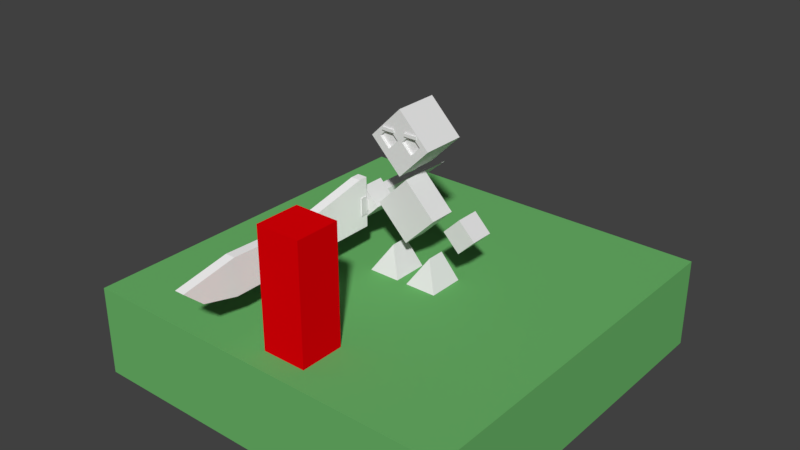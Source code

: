 # Source: Abejide.blend  (saved by Blender 2.78.0; exported with 4.5.12 LTS)
import bpy
from mathutils import Matrix  # noqa: F401  (used for matrix-valued properties, if any)

bpy.ops.wm.read_factory_settings(use_empty=True)
scene = bpy.context.scene
scene.name = 'Scene'

# ---- collections
col_collection_2 = bpy.data.collections.new('Collection 2'); scene.collection.children.link(col_collection_2)
col_collection_3 = bpy.data.collections.new('Collection 3'); scene.collection.children.link(col_collection_3)

# ---- materials (node trees are filled in below, after node groups)
mat_material_002 = bpy.data.materials.new('Material.002')
mat_material_002.alpha_threshold = 0.0
mat_material_002.use_transparent_shadow = False
mat_material_002.diffuse_color = (0.8, 0.0, 0.00248, 1.0)
mat_material_002.roughness = 0.5
mat_abejide = bpy.data.materials.new('Abejide')
mat_abejide.alpha_threshold = 0.0
mat_abejide.use_transparent_shadow = False
mat_abejide.roughness = 0.5
mat_espada_inkayamba = bpy.data.materials.new('Espada_Inkayamba ')
mat_espada_inkayamba.alpha_threshold = 0.0
mat_espada_inkayamba.use_transparent_shadow = False
mat_espada_inkayamba.diffuse_color = (1.0, 1.0, 1.0, 1.0)
mat_espada_inkayamba.roughness = 0.5
mat_material_001 = bpy.data.materials.new('Material.001')
mat_material_001.alpha_threshold = 0.0
mat_material_001.use_transparent_shadow = False
mat_material_001.diffuse_color = (0.1476, 0.4672, 0.1409, 1.0)
mat_material_001.roughness = 0.5
mat_espadaquebrada = bpy.data.materials.new('EspadaQuebrada')
mat_espadaquebrada.alpha_threshold = 0.0
mat_espadaquebrada.use_transparent_shadow = False
mat_espadaquebrada.diffuse_color = (1.0, 1.0, 1.0, 1.0)
mat_espadaquebrada.roughness = 0.5
mat_caboespadaquebrada = bpy.data.materials.new('CaboEspadaQuebrada')
mat_caboespadaquebrada.alpha_threshold = 0.0
mat_caboespadaquebrada.use_transparent_shadow = False
mat_caboespadaquebrada.roughness = 0.5
mat_espada_bastao = bpy.data.materials.new('Espada_Bastao')
mat_espada_bastao.alpha_threshold = 0.0
mat_espada_bastao.use_transparent_shadow = False
mat_espada_bastao.diffuse_color = (1.0, 1.0, 1.0, 1.0)
mat_espada_bastao.roughness = 0.5
mat_espada_azagaia = bpy.data.materials.new('Espada_Azagaia ')
mat_espada_azagaia.alpha_threshold = 0.0
mat_espada_azagaia.use_transparent_shadow = False
mat_espada_azagaia.diffuse_color = (1.0, 1.0, 1.0, 1.0)
mat_espada_azagaia.roughness = 0.5
mat_cabo_azagaia = bpy.data.materials.new('Cabo_Azagaia ')
mat_cabo_azagaia.alpha_threshold = 0.0
mat_cabo_azagaia.use_transparent_shadow = False
mat_cabo_azagaia.roughness = 0.5

# ---- material node trees

# ---- world
world_world = bpy.data.worlds.new('World'); scene.world = world_world
world_world.color = (0.05088, 0.05088, 0.05088)
world_world.use_sun_shadow = False
world_world.sun_shadow_jitter_overblur = 0.0
world_world.cycles.sampling_method = 'MANUAL'

# ---- meshes
me_cube_002 = bpy.data.meshes.new('Cube.002')
me_cube_002.from_pydata([(-1.0, -1.0, -1.0), (-1.0, -1.0, 1.0), (-1.0, 1.0, -1.0), (-1.0, 1.0, 1.0), (1.0, -1.0, -1.0), (1.0, -1.0, 1.0), (1.0, 1.0, -1.0), (1.0, 1.0, 1.0)], [], [(0, 1, 3, 2), (2, 3, 7, 6), (6, 7, 5, 4), (4, 5, 1, 0), (2, 6, 4, 0), (7, 3, 1, 5)])
me_cube_002.materials.append(mat_material_002)
me_cube_002.use_remesh_preserve_volume = False
me_cube_002.use_remesh_preserve_attributes = False
me_cube_002.use_mirror_vertex_groups = False
me_cube_002.update()
me_cube_006 = bpy.data.meshes.new('Cube.006')
me_cube_006.from_pydata([(2.793, -0.7025, 0.4896), (0.3977, -0.7025, 0.4896), (1.595, 0.317, 1.16), (2.793, 0.4672, -0.6801), (0.3977, 0.4672, -0.6801), (1.595, 0.8928, 0.584), (2.336, 1.67, 2.573), (2.336, 2.519, 1.724), (2.336, 3.589, 5.057), (2.336, 5.003, 3.643), (2.87, 1.278, 2.36), (4.119, 1.808, 2.891), (2.87, 2.028, 1.611), (4.119, 2.558, 2.141), (4.119, 0.7482, 1.83), (5.369, 1.278, 2.36), (4.119, 1.498, 1.081), (5.369, 2.028, 1.611), (4.477e-07, 0.6701, 1.573), (-2.336, 1.67, 2.573), (4.477e-07, 2.67, 3.573), (4.477e-07, 1.519, 0.724), (-2.336, 2.519, 1.724), (4.477e-07, 3.519, 2.724), (1.298e-07, 2.589, 4.057), (-2.336, 3.589, 5.057), (1.298e-07, 4.589, 6.057), (1.298e-07, 4.003, 2.643), (-2.336, 5.003, 3.643), (1.298e-07, 6.003, 4.643), (1.641, 4.953, 3.799), (0.8989, 5.268, 4.114), (1.641, 5.056, 3.696), (0.8989, 5.371, 4.011), (0.8989, 4.638, 3.484), (0.1564, 4.953, 3.799), (0.8989, 4.741, 3.381), (0.1564, 5.056, 3.696), (-0.192, 4.953, 3.799), (-0.9344, 5.268, 4.114), (-0.192, 5.056, 3.696), (-0.9344, 5.371, 4.011), (-0.9344, 4.638, 3.484), (-1.677, 4.953, 3.799), (-0.9344, 4.741, 3.381), (-1.677, 5.056, 3.696), (1.386, 5.32, 3.862), (1.386, 5.412, 3.954), (1.386, 5.134, 4.048), (1.386, 5.226, 4.14), (0.4471, 5.32, 3.862), (0.4471, 5.412, 3.954), (0.4471, 5.134, 4.048), (0.4471, 5.226, 4.14), (0.9167, 5.134, 4.048), (0.9167, 5.226, 4.14), (0.9167, 5.32, 3.862), (0.9167, 5.412, 3.954), (0.6819, 5.226, 4.14), (0.6819, 5.32, 3.862), (0.6819, 5.134, 4.048), (0.6819, 5.412, 3.954), (1.151, 5.134, 4.048), (1.151, 5.412, 3.954), (1.151, 5.226, 4.14), (1.151, 5.32, 3.862), (-0.6819, 5.32, 3.862), (-0.6819, 5.226, 4.14), (-0.6819, 5.412, 3.954), (-0.6819, 5.134, 4.048), (-1.151, 5.412, 3.954), (-1.151, 5.134, 4.048), (-1.151, 5.32, 3.862), (-1.151, 5.226, 4.14), (-0.9167, 5.412, 3.954), (-0.9167, 5.32, 3.862), (-0.9167, 5.226, 4.14), (-0.9167, 5.134, 4.048), (-1.386, 5.226, 4.14), (-1.386, 5.134, 4.048), (-1.386, 5.412, 3.954), (-1.386, 5.32, 3.862), (-0.4471, 5.226, 4.14), (-0.4471, 5.134, 4.048), (-0.4471, 5.412, 3.954), (-0.4471, 5.32, 3.862), (-5.369, 1.278, 2.36), (-4.119, 1.808, 2.891), (-5.369, 2.028, 1.611), (-4.119, 2.558, 2.141), (-4.119, 0.7482, 1.83), (-2.87, 1.278, 2.36), (-4.119, 1.498, 1.081), (-2.87, 2.028, 1.611), (-0.3977, -0.7025, 0.4896), (-2.793, -0.7025, 0.4896), (-1.595, 0.317, 1.16), (-0.3977, 0.4672, -0.6801), (-2.793, 0.4672, -0.6801), (-1.595, 0.8928, 0.584)], [], [(1, 2, 5, 4), (1, 4, 3, 0), (4, 5, 3), (2, 1, 0), (5, 2, 0, 3), (6, 20, 19, 18), (21, 7, 6, 18), (23, 20, 6, 7), (8, 26, 25, 24), (27, 9, 8, 24), (29, 26, 8, 9), (10, 11, 13, 12), (12, 13, 17, 16), (16, 17, 15, 14), (14, 15, 11, 10), (12, 16, 14, 10), (17, 13, 11, 15), (7, 21, 22, 23), (21, 18, 19, 22), (23, 22, 19, 20), (27, 24, 25, 28), (29, 28, 25, 26), (30, 31, 33, 32), (36, 37, 35, 34), (34, 35, 31, 30), (32, 36, 34, 30), (37, 33, 31, 35), (38, 39, 41, 40), (44, 45, 43, 42), (42, 43, 39, 38), (40, 44, 42, 38), (45, 41, 39, 43), (28, 29, 40, 41, 45), (9, 32, 33, 37, 29), (9, 27, 37, 36, 32), (27, 28, 45, 44, 40), (29, 37, 27, 40), (46, 47, 49, 48), (52, 53, 51, 50), (65, 63, 47, 46), (60, 52, 50, 59), (64, 49, 47, 63), (58, 55, 57, 61), (62, 54, 56, 65), (59, 61, 57, 56), (50, 51, 61, 59), (53, 58, 61, 51), (54, 60, 59, 56), (48, 62, 65, 46), (55, 64, 63, 57), (56, 57, 63, 65), (83, 69, 66, 85), (77, 71, 72, 75), (78, 73, 70, 80), (81, 80, 70, 72), (72, 70, 74, 75), (69, 77, 75, 66), (73, 76, 74, 70), (67, 82, 84, 68), (71, 79, 81, 72), (66, 68, 84, 85), (79, 78, 80, 81), (85, 84, 82, 83), (76, 67, 68, 74), (75, 74, 68, 66), (86, 87, 89, 88), (88, 89, 93, 92), (92, 93, 91, 90), (90, 91, 87, 86), (88, 92, 90, 86), (93, 89, 87, 91), (95, 96, 99, 98), (95, 98, 97, 94), (98, 99, 97), (96, 95, 94), (99, 96, 94, 97)])
_uv = me_cube_006.uv_layers.new(name='UVMap')
_uv.uv.foreach_set('vector', [0.6672, 0.6861, 0.7554, 0.7048, 0.7554, 0.765, 0.6672, 0.8089, 0.6672, 0.6861, 0.6672, 0.8089, 0.5606, 0.8088, 0.5606, 0.6861, 0.6672, 0.8089, 0.6139, 0.8976, 0.5606, 0.8088, 0.6139, 0.597, 0.6672, 0.6861, 0.5606, 0.6861, 0.4723, 0.765, 0.4723, 0.7048, 0.5606, 0.6861, 0.5606, 0.8088, 0.4963, 0.142, 0.6352, 0.002155, 0.7733, 0.142, 0.635, 0.2815, 0.6352, 0.2815, 0.496, 0.4211, 0.4358, 0.3599, 0.575, 0.2209, 0.5746, 0.6217, 0.6355, 0.561, 0.496, 0.4211, 0.4351, 0.4823, 0.3966, 0.4727, 0.2681, 0.3437, 0.1402, 0.4723, 0.2687, 0.6008, 0.1402, 0.4719, 0.01119, 0.6014, 0.1397, 0.7298, 0.2683, 0.6014, 0.268, 0.8604, 0.1385, 0.9901, 0.00876, 0.8604, 0.1385, 0.7305, 0.246, 0.2666, 0.1889, 0.3236, 0.1318, 0.2669, 0.1892, 0.2093, 0.1892, 0.2093, 0.1318, 0.2669, 0.07425, 0.2097, 0.1318, 0.152, 0.07411, 0.09423, 0.01648, 0.152, 0.07425, 0.2097, 0.1318, 0.152, 0.1318, 0.152, 0.1893, 0.09453, 0.1316, 0.03682, 0.07411, 0.09423, 0.1892, 0.2093, 0.1318, 0.152, 0.1893, 0.09456, 0.2465, 0.1519, 0.07425, 0.2097, 0.1318, 0.2669, 0.0745, 0.3242, 0.0173, 0.267, 0.496, 0.4211, 0.6352, 0.2815, 0.7743, 0.4212, 0.6355, 0.561, 0.6958, 0.2201, 0.6352, 0.2815, 0.7743, 0.4207, 0.8349, 0.3591, 0.6969, 0.6228, 0.8359, 0.4825, 0.7743, 0.4207, 0.6355, 0.561, 0.2683, 0.6004, 0.3969, 0.4725, 0.5263, 0.6012, 0.3975, 0.73, 0.2677, 0.8604, 0.3974, 0.7302, 0.5279, 0.8603, 0.3978, 0.9904, 0.1847, 0.7372, 0.2171, 0.7705, 0.2171, 0.7782, 0.177, 0.7372, 0.217, 0.6961, 0.2591, 0.7372, 0.2514, 0.7372, 0.217, 0.7038, 0.217, 0.7038, 0.2514, 0.7372, 0.2171, 0.7705, 0.1847, 0.7372, 0.177, 0.7372, 0.217, 0.6961, 0.217, 0.7038, 0.1847, 0.7372, 0.2591, 0.7372, 0.2171, 0.7782, 0.2171, 0.7705, 0.2514, 0.7372, 0.2861, 0.7372, 0.3188, 0.7705, 0.3188, 0.7782, 0.2784, 0.7372, 0.3185, 0.6961, 0.3604, 0.7371, 0.3528, 0.7372, 0.3186, 0.7038, 0.3186, 0.7038, 0.3528, 0.7372, 0.3188, 0.7705, 0.2861, 0.7372, 0.2785, 0.7372, 0.3185, 0.6961, 0.3186, 0.7038, 0.2861, 0.7372, 0.3605, 0.7372, 0.3188, 0.7782, 0.3189, 0.7705, 0.3528, 0.7372, 0.3975, 0.73, 0.268, 0.8604, 0.2784, 0.7372, 0.3188, 0.7782, 0.3605, 0.7372, 0.1393, 0.7298, 0.177, 0.7372, 0.2171, 0.7782, 0.2591, 0.7372, 0.268, 0.8604, 0.1393, 0.7298, 0.2683, 0.6004, 0.2591, 0.7372, 0.217, 0.6961, 0.177, 0.7372, 0.2683, 0.6004, 0.3975, 0.73, 0.3605, 0.7372, 0.3185, 0.6961, 0.2784, 0.7372, 0.268, 0.8604, 0.2591, 0.7372, 0.2683, 0.6004, 0.2784, 0.7372, 0.7852, 0.6175, 0.7852, 0.6385, 0.7424, 0.6385, 0.7424, 0.6175, 0.9801, 0.6175, 0.9801, 0.6385, 0.9374, 0.6385, 0.9374, 0.6175, 0.8232, 0.6175, 0.8232, 0.6385, 0.7852, 0.6385, 0.7852, 0.6175, 0.8993, 0.5748, 0.9374, 0.5748, 0.9374, 0.6175, 0.8993, 0.6175, 0.8232, 0.6812, 0.7852, 0.6812, 0.7852, 0.6385, 0.8232, 0.6385, 0.8993, 0.6812, 0.8613, 0.6812, 0.8613, 0.6385, 0.8993, 0.6385, 0.8232, 0.5748, 0.8613, 0.5748, 0.8613, 0.6175, 0.8232, 0.6175, 0.8993, 0.6175, 0.8993, 0.6385, 0.8613, 0.6385, 0.8613, 0.6175, 0.9374, 0.6175, 0.9374, 0.6385, 0.8993, 0.6385, 0.8993, 0.6175, 0.9374, 0.6812, 0.8993, 0.6812, 0.8993, 0.6385, 0.9374, 0.6385, 0.8613, 0.5748, 0.8993, 0.5748, 0.8993, 0.6175, 0.8613, 0.6175, 0.7852, 0.5748, 0.8232, 0.5748, 0.8232, 0.6175, 0.7852, 0.6175, 0.8613, 0.6812, 0.8232, 0.6812, 0.8232, 0.6385, 0.8613, 0.6385, 0.8613, 0.6175, 0.8613, 0.6385, 0.8232, 0.6385, 0.8232, 0.6175, 0.7981, 0.1484, 0.8362, 0.1484, 0.8362, 0.1911, 0.7981, 0.1911, 0.8742, 0.1484, 0.9123, 0.1484, 0.9123, 0.1911, 0.8742, 0.1911, 0.9503, 0.2548, 0.9123, 0.2548, 0.9123, 0.2121, 0.9503, 0.2121, 0.9503, 0.1911, 0.9503, 0.2121, 0.9123, 0.2121, 0.9123, 0.1911, 0.9123, 0.1911, 0.9123, 0.2121, 0.8742, 0.2121, 0.8742, 0.1911, 0.8362, 0.1484, 0.8742, 0.1484, 0.8742, 0.1911, 0.8362, 0.1911, 0.9123, 0.2548, 0.8742, 0.2548, 0.8742, 0.2121, 0.9123, 0.2121, 0.8362, 0.2548, 0.7981, 0.2548, 0.7981, 0.2121, 0.8362, 0.2121, 0.9123, 0.1484, 0.9503, 0.1484, 0.9503, 0.1911, 0.9123, 0.1911, 0.8362, 0.1911, 0.8362, 0.2121, 0.7981, 0.2121, 0.7981, 0.1911, 0.9931, 0.1911, 0.9931, 0.2121, 0.9503, 0.2121, 0.9503, 0.1911, 0.7981, 0.1911, 0.7981, 0.2121, 0.7554, 0.2121, 0.7554, 0.1911, 0.8742, 0.2548, 0.8362, 0.2548, 0.8362, 0.2121, 0.8742, 0.2121, 0.8742, 0.1911, 0.8742, 0.2121, 0.8362, 0.2121, 0.8362, 0.1911, 0.488, 0.2678, 0.4309, 0.3249, 0.3737, 0.2681, 0.4312, 0.2105, 0.4312, 0.2105, 0.3737, 0.2681, 0.3162, 0.2109, 0.3738, 0.1532, 0.3161, 0.09547, 0.2585, 0.1533, 0.3162, 0.2109, 0.3738, 0.1532, 0.3738, 0.1532, 0.4313, 0.09578, 0.3736, 0.03808, 0.3161, 0.09547, 0.4312, 0.2105, 0.3738, 0.1532, 0.4313, 0.09578, 0.4885, 0.1532, 0.3162, 0.2109, 0.3737, 0.2681, 0.3165, 0.3254, 0.2593, 0.2682, 0.9036, 0.784, 0.9918, 0.8027, 0.9918, 0.8628, 0.9036, 0.9067, 0.9036, 0.784, 0.9036, 0.9067, 0.797, 0.9066, 0.797, 0.784, 0.9036, 0.9067, 0.8502, 0.9955, 0.797, 0.9066, 0.8502, 0.6948, 0.9036, 0.784, 0.797, 0.784, 0.7087, 0.8628, 0.7087, 0.8027, 0.797, 0.784, 0.797, 0.9066])
_ca = me_cube_006.color_attributes.new('Col', 'BYTE_COLOR', 'CORNER')
_ca.data.foreach_set('color', [1.0, 1.0, 1.0, 1.0, 1.0, 1.0, 1.0, 1.0, 1.0, 1.0, 1.0, 1.0, 1.0, 1.0, 1.0, 1.0, 1.0, 1.0, 1.0, 1.0, 1.0, 1.0, 1.0, 1.0, 1.0, 1.0, 1.0, 1.0, 1.0, 1.0, 1.0, 1.0, 1.0, 1.0, 1.0, 1.0, 1.0, 1.0, 1.0, 1.0, 1.0, 1.0, 1.0, 1.0, 1.0, 1.0, 1.0, 1.0, 1.0, 1.0, 1.0, 1.0, 1.0, 1.0, 1.0, 1.0, 1.0, 1.0, 1.0, 1.0, 1.0, 1.0, 1.0, 1.0, 1.0, 1.0, 1.0, 1.0, 1.0, 1.0, 1.0, 1.0, 1.0, 1.0, 1.0, 1.0, 1.0, 1.0, 1.0, 1.0, 1.0, 1.0, 1.0, 1.0, 1.0, 1.0, 1.0, 1.0, 1.0, 1.0, 1.0, 1.0, 1.0, 1.0, 1.0, 1.0, 1.0, 1.0, 1.0, 1.0, 1.0, 1.0, 1.0, 1.0, 1.0, 1.0, 1.0, 1.0, 1.0, 1.0, 1.0, 1.0, 1.0, 1.0, 1.0, 1.0, 1.0, 1.0, 1.0, 1.0, 1.0, 1.0, 1.0, 1.0, 1.0, 1.0, 1.0, 1.0, 1.0, 1.0, 1.0, 1.0, 1.0, 1.0, 1.0, 1.0, 1.0, 1.0, 1.0, 1.0, 1.0, 1.0, 1.0, 1.0, 1.0, 1.0, 1.0, 1.0, 1.0, 1.0, 1.0, 1.0, 1.0, 1.0, 1.0, 1.0, 1.0, 1.0, 1.0, 1.0, 1.0, 1.0, 1.0, 1.0, 1.0, 1.0, 1.0, 1.0, 1.0, 1.0, 1.0, 1.0, 1.0, 1.0, 1.0, 1.0, 1.0, 1.0, 1.0, 1.0, 1.0, 1.0, 1.0, 1.0, 1.0, 1.0, 1.0, 1.0, 1.0, 1.0, 1.0, 1.0, 1.0, 1.0, 1.0, 1.0, 1.0, 1.0, 1.0, 1.0, 1.0, 1.0, 1.0, 1.0, 1.0, 1.0, 1.0, 1.0, 1.0, 1.0, 1.0, 1.0, 1.0, 1.0, 1.0, 1.0, 1.0, 1.0, 1.0, 1.0, 1.0, 1.0, 1.0, 1.0, 1.0, 1.0, 1.0, 1.0, 1.0, 1.0, 1.0, 1.0, 1.0, 1.0, 1.0, 1.0, 1.0, 1.0, 1.0, 1.0, 1.0, 1.0, 1.0, 1.0, 1.0, 1.0, 1.0, 1.0, 1.0, 1.0, 1.0, 1.0, 1.0, 1.0, 1.0, 1.0, 1.0, 1.0, 1.0, 1.0, 1.0, 1.0, 1.0, 1.0, 1.0, 1.0, 1.0, 1.0, 1.0, 1.0, 1.0, 1.0, 1.0, 1.0, 1.0, 1.0, 1.0, 1.0, 1.0, 1.0, 1.0, 1.0, 1.0, 1.0, 1.0, 1.0, 1.0, 1.0, 1.0, 1.0, 1.0, 1.0, 1.0, 1.0, 1.0, 1.0, 1.0, 1.0, 1.0, 1.0, 1.0, 1.0, 1.0, 1.0, 1.0, 1.0, 1.0, 1.0, 1.0, 1.0, 1.0, 1.0, 1.0, 1.0, 1.0, 1.0, 1.0, 1.0, 1.0, 1.0, 1.0, 1.0, 1.0, 1.0, 1.0, 1.0, 1.0, 1.0, 1.0, 1.0, 1.0, 1.0, 1.0, 1.0, 1.0, 1.0, 1.0, 1.0, 1.0, 1.0, 1.0, 1.0, 1.0, 1.0, 1.0, 1.0, 1.0, 1.0, 1.0, 1.0, 1.0, 1.0, 1.0, 1.0, 1.0, 1.0, 1.0, 1.0, 1.0, 1.0, 1.0, 1.0, 1.0, 1.0, 1.0, 1.0, 1.0, 1.0, 1.0, 1.0, 1.0, 1.0, 1.0, 1.0, 1.0, 1.0, 1.0, 1.0, 1.0, 1.0, 1.0, 1.0, 1.0, 1.0, 1.0, 1.0, 1.0, 1.0, 1.0, 1.0, 1.0, 1.0, 1.0, 1.0, 1.0, 1.0, 1.0, 1.0, 1.0, 1.0, 1.0, 1.0, 1.0, 1.0, 1.0, 1.0, 1.0, 1.0, 1.0, 1.0, 1.0, 1.0, 1.0, 1.0, 1.0, 1.0, 1.0, 1.0, 1.0, 1.0, 1.0, 1.0, 1.0, 1.0, 1.0, 1.0, 1.0, 1.0, 1.0, 1.0, 1.0, 1.0, 1.0, 1.0, 1.0, 1.0, 1.0, 1.0, 1.0, 1.0, 1.0, 1.0, 1.0, 1.0, 1.0, 1.0, 1.0, 1.0, 1.0, 1.0, 1.0, 1.0, 1.0, 1.0, 1.0, 1.0, 1.0, 1.0, 1.0, 1.0, 1.0, 1.0, 1.0, 1.0, 1.0, 1.0, 1.0, 1.0, 1.0, 1.0, 1.0, 1.0, 1.0, 1.0, 1.0, 1.0, 1.0, 1.0, 1.0, 1.0, 1.0, 1.0, 1.0, 1.0, 1.0, 1.0, 1.0, 1.0, 1.0, 1.0, 1.0, 1.0, 1.0, 1.0, 1.0, 1.0, 1.0, 1.0, 1.0, 1.0, 1.0, 1.0, 1.0, 1.0, 1.0, 1.0, 1.0, 1.0, 1.0, 1.0, 1.0, 1.0, 1.0, 1.0, 1.0, 1.0, 1.0, 1.0, 1.0, 1.0, 1.0, 1.0, 1.0, 1.0, 1.0, 1.0, 1.0, 1.0, 1.0, 1.0, 1.0, 1.0, 1.0, 1.0, 1.0, 1.0, 1.0, 1.0, 1.0, 1.0, 1.0, 1.0, 1.0, 1.0, 1.0, 1.0, 1.0, 1.0, 1.0, 1.0, 1.0, 1.0, 1.0, 1.0, 1.0, 1.0, 1.0, 1.0, 1.0, 1.0, 1.0, 1.0, 1.0, 1.0, 1.0, 1.0, 1.0, 1.0, 1.0, 1.0, 1.0, 1.0, 1.0, 1.0, 1.0, 1.0, 1.0, 1.0, 1.0, 1.0, 1.0, 1.0, 1.0, 1.0, 1.0, 1.0, 1.0, 1.0, 1.0, 1.0, 1.0, 1.0, 1.0, 1.0, 1.0, 1.0, 1.0, 1.0, 1.0, 1.0, 1.0, 1.0, 1.0, 1.0, 1.0, 1.0, 1.0, 1.0, 1.0, 1.0, 1.0, 1.0, 1.0, 1.0, 1.0, 1.0, 1.0, 1.0, 1.0, 1.0, 1.0, 1.0, 1.0, 1.0, 1.0, 1.0, 1.0, 1.0, 1.0, 1.0, 1.0, 1.0, 1.0, 1.0, 1.0, 1.0, 1.0, 1.0, 1.0, 1.0, 1.0, 1.0, 1.0, 1.0, 1.0, 1.0, 1.0, 1.0, 1.0, 1.0, 1.0, 1.0, 1.0, 1.0, 1.0, 1.0, 1.0, 1.0, 1.0, 1.0, 1.0, 1.0, 1.0, 1.0, 1.0, 1.0, 1.0, 1.0, 1.0, 1.0, 1.0, 1.0, 1.0, 1.0, 1.0, 1.0, 1.0, 1.0, 1.0, 1.0, 1.0, 1.0, 1.0, 1.0, 1.0, 1.0, 1.0, 1.0, 1.0, 1.0, 1.0, 1.0, 1.0, 1.0, 1.0, 1.0, 1.0, 1.0, 1.0, 1.0, 1.0, 1.0, 1.0, 1.0, 1.0, 1.0, 1.0, 1.0, 1.0, 1.0, 1.0, 1.0, 1.0, 1.0, 1.0, 1.0, 1.0, 1.0, 1.0, 1.0, 1.0, 1.0, 1.0, 1.0, 1.0, 1.0, 1.0, 1.0, 1.0, 1.0, 1.0, 1.0, 1.0, 1.0, 1.0, 1.0, 1.0, 1.0, 1.0, 1.0, 1.0, 1.0, 1.0, 1.0, 1.0, 1.0, 1.0, 1.0, 1.0, 1.0, 1.0, 1.0, 1.0, 1.0, 1.0, 1.0, 1.0, 1.0, 1.0, 1.0, 1.0, 1.0, 1.0, 1.0, 1.0, 1.0, 1.0, 1.0, 1.0, 1.0, 1.0, 1.0, 1.0, 1.0, 1.0, 1.0, 1.0, 1.0, 1.0, 1.0, 1.0, 1.0, 1.0, 1.0, 1.0, 1.0, 1.0, 1.0, 1.0, 1.0, 1.0, 1.0, 1.0, 1.0, 1.0, 1.0, 1.0, 1.0, 1.0, 1.0, 1.0, 1.0, 1.0, 1.0, 1.0, 1.0, 1.0, 1.0, 1.0, 1.0, 1.0, 1.0, 1.0, 1.0, 1.0, 1.0, 1.0, 1.0, 1.0, 1.0, 1.0, 1.0, 1.0, 1.0, 1.0, 1.0, 1.0, 1.0, 1.0, 1.0, 1.0, 1.0, 1.0, 1.0, 1.0, 1.0, 1.0, 1.0, 1.0, 1.0, 1.0, 1.0, 1.0, 1.0, 1.0, 1.0, 1.0, 1.0, 1.0, 1.0, 1.0, 1.0, 1.0, 1.0, 1.0, 1.0, 1.0, 1.0, 1.0, 1.0, 1.0, 1.0, 1.0, 1.0, 1.0, 1.0, 1.0, 1.0, 1.0, 1.0, 1.0, 1.0, 1.0, 1.0, 1.0, 1.0, 1.0, 1.0, 1.0, 1.0, 1.0, 1.0, 1.0, 1.0, 1.0, 1.0, 1.0, 1.0, 1.0, 1.0, 1.0, 1.0, 1.0, 1.0, 1.0, 1.0, 1.0, 1.0, 1.0, 1.0, 1.0, 1.0, 1.0, 1.0, 1.0, 1.0, 1.0, 1.0, 1.0, 1.0, 1.0, 1.0, 1.0, 1.0, 1.0, 1.0, 1.0, 1.0, 1.0, 1.0, 1.0, 1.0, 1.0, 1.0, 1.0, 1.0, 1.0, 1.0, 1.0, 1.0, 1.0, 1.0, 1.0, 1.0, 1.0, 1.0, 1.0, 1.0, 1.0, 1.0, 1.0, 1.0, 1.0, 1.0, 1.0, 1.0, 1.0, 1.0, 1.0, 1.0, 1.0, 1.0, 1.0, 1.0, 1.0, 1.0, 1.0, 1.0, 1.0, 1.0, 1.0, 1.0, 1.0, 1.0, 1.0, 1.0, 1.0, 1.0, 1.0, 1.0, 1.0, 1.0, 1.0, 1.0, 1.0, 1.0, 1.0, 1.0, 1.0, 1.0, 1.0, 1.0, 1.0, 1.0, 1.0, 1.0, 1.0, 1.0, 1.0, 1.0, 1.0, 1.0, 1.0, 1.0, 1.0, 1.0, 1.0, 1.0, 1.0, 1.0, 1.0, 1.0, 1.0, 1.0, 1.0, 1.0, 1.0, 1.0, 1.0, 1.0, 1.0, 1.0, 1.0, 1.0, 1.0, 1.0, 1.0, 1.0, 1.0, 1.0, 1.0, 1.0, 1.0, 1.0, 1.0, 1.0, 1.0, 1.0, 1.0, 1.0, 1.0, 1.0, 1.0, 1.0, 1.0, 1.0, 1.0, 1.0, 1.0, 1.0, 1.0, 1.0, 1.0, 1.0, 1.0, 1.0, 1.0, 1.0, 1.0, 1.0, 1.0, 1.0, 1.0, 1.0, 1.0, 1.0, 1.0, 1.0, 1.0, 1.0, 1.0, 1.0, 1.0, 1.0, 1.0, 1.0, 1.0, 1.0, 1.0, 1.0, 1.0, 1.0, 1.0, 1.0, 1.0, 1.0, 1.0, 1.0, 1.0, 1.0, 1.0, 1.0, 1.0, 1.0, 1.0, 1.0, 1.0, 1.0, 1.0, 1.0, 1.0, 1.0, 1.0, 1.0, 1.0, 1.0, 1.0, 1.0, 1.0, 1.0, 1.0, 1.0, 1.0, 1.0, 1.0, 1.0, 1.0, 1.0, 1.0, 1.0, 1.0, 1.0, 1.0, 1.0, 1.0, 1.0, 1.0, 1.0, 1.0, 1.0, 1.0, 1.0, 1.0, 1.0, 1.0, 1.0, 1.0, 1.0, 1.0, 1.0, 1.0, 1.0, 1.0, 1.0, 1.0, 1.0, 1.0, 1.0, 1.0, 1.0, 1.0, 1.0, 1.0, 1.0, 1.0, 1.0, 1.0, 1.0, 1.0, 1.0, 1.0, 1.0, 1.0, 1.0, 1.0, 1.0, 1.0, 1.0, 1.0, 1.0, 1.0, 1.0, 1.0, 1.0, 1.0, 1.0, 1.0, 1.0, 1.0, 1.0, 1.0, 1.0, 1.0, 1.0, 1.0, 1.0, 1.0, 1.0, 1.0, 1.0, 1.0, 1.0, 1.0, 1.0, 1.0, 1.0, 1.0, 1.0, 1.0, 1.0, 1.0, 1.0, 1.0, 1.0, 1.0, 1.0, 1.0, 1.0, 1.0, 1.0, 1.0, 1.0, 1.0, 1.0, 1.0, 1.0, 1.0, 1.0, 1.0, 1.0, 1.0, 1.0, 1.0, 1.0, 1.0, 1.0])
me_cube_006.materials.append(mat_abejide)
me_cube_006.use_remesh_preserve_volume = False
me_cube_006.use_remesh_preserve_attributes = False
me_cube_006.use_mirror_vertex_groups = False
me_cube_006.update()
me_cube_005 = bpy.data.meshes.new('Cube.005')
me_cube_005.from_pydata([(-1.0, -0.1454, -1.009), (-1.0, -0.08407, 0.2426), (-1.0, 0.1347, -1.009), (-1.0, 0.08366, 0.2426), (1.0, -0.1454, -1.009), (1.0, -0.08407, 0.2426), (1.0, 0.1347, -1.009), (1.0, 0.08366, 0.2426), (-1.0, -0.2077, 2.531), (-1.0, 0.196, 3.087), (1.0, -0.2077, 2.531), (1.0, 0.196, 3.087), (1.0, 0.0668, 1.181), (1.0, -0.5964, 1.181), (-1.0, -0.5964, 1.181), (-1.0, 0.0668, 1.181), (-1.0, -0.005826, 2.857), (1.0, -0.005826, 2.857), (1.0, 0.1319, 2.141), (-1.0, -0.4378, 1.86), (1.0, -0.4378, 1.86), (-1.0, 0.1319, 2.141), (1.0, -0.3229, 1.521), (-1.0, 0.09934, 1.661), (1.0, 0.09934, 1.661), (-1.0, -0.3229, 1.521), (1.0, 0.164, 2.614), (-1.0, -0.169, 2.196), (1.0, -0.169, 2.196), (-1.0, 0.164, 2.614)], [], [(2, 3, 7, 6), (6, 7, 5, 4), (4, 5, 1, 0), (2, 6, 4, 0), (17, 16, 8, 10), (27, 28, 10, 8), (7, 3, 15, 12), (1, 5, 13, 14), (11, 9, 16, 17), (0, 1, 3, 2), (25, 22, 20, 19), (14, 13, 22, 25), (11, 26, 18, 24, 12, 15, 23, 21, 29, 9), (19, 20, 28, 27), (3, 1, 14, 25, 19, 27, 8, 16, 9, 29, 21, 23, 15), (5, 7, 12, 24, 18, 26, 11, 17, 10, 28, 20, 22, 13)])
_uv = me_cube_005.uv_layers.new(name='UVMap')
_uv.uv.foreach_set('vector', [0.4025, 0.9169, 0.4032, 0.639, 0.4402, 0.639, 0.4406, 0.9169, 0.4025, 0.9169, 0.3865, 0.639, 0.3493, 0.639, 0.3396, 0.9179, 0.6645, 0.9169, 0.6645, 0.639, 0.6274, 0.639, 0.6274, 0.9169, 0.4025, 0.9169, 0.4406, 0.9169, 0.4406, 0.9938, 0.4025, 0.9938, 0.6645, 0.05837, 0.6274, 0.05837, 0.6274, 0.13, 0.6645, 0.13, 0.6274, 0.2045, 0.6645, 0.2045, 0.6645, 0.13, 0.6274, 0.13, 0.4402, 0.639, 0.4032, 0.639, 0.4032, 0.4306, 0.4402, 0.4306, 0.6274, 0.639, 0.6645, 0.639, 0.6645, 0.4306, 0.6274, 0.4306, 0.6645, 0.006942, 0.6274, 0.006942, 0.6274, 0.05837, 0.6645, 0.05837, 0.5033, 0.918, 0.4937, 0.639, 0.4564, 0.639, 0.4406, 0.9169, 0.6274, 0.3543, 0.6645, 0.3543, 0.6645, 0.2786, 0.6274, 0.2786, 0.6274, 0.4306, 0.6645, 0.4306, 0.6645, 0.3543, 0.6274, 0.3543, 0.4402, 0.006942, 0.4402, 0.112, 0.4402, 0.2171, 0.4402, 0.3238, 0.4402, 0.4306, 0.4032, 0.4306, 0.4032, 0.3238, 0.4032, 0.2171, 0.4032, 0.112, 0.4032, 0.006942, 0.6274, 0.2786, 0.6645, 0.2786, 0.6645, 0.2045, 0.6274, 0.2045, 0.4564, 0.639, 0.4937, 0.639, 0.6105, 0.4306, 0.5508, 0.3568, 0.5774, 0.2817, 0.5188, 0.2064, 0.5284, 0.1321, 0.4846, 0.05837, 0.4405, 0.006942, 0.4462, 0.1124, 0.4518, 0.2176, 0.4575, 0.3243, 0.4632, 0.4306, 0.3493, 0.639, 0.3865, 0.639, 0.3798, 0.4306, 0.3855, 0.3243, 0.3912, 0.2175, 0.3968, 0.1123, 0.4024, 0.006942, 0.3583, 0.05837, 0.3145, 0.132, 0.3242, 0.2063, 0.2655, 0.2816, 0.2921, 0.3567, 0.2325, 0.4306])
me_cube_005.materials.append(mat_espada_inkayamba)
me_cube_005.use_remesh_preserve_volume = False
me_cube_005.use_remesh_preserve_attributes = False
me_cube_005.use_mirror_vertex_groups = False
me_cube_005.update()
me_cube_001 = bpy.data.meshes.new('Cube.001')
me_cube_001.from_pydata([(-1.0, -1.0, -1.0), (-1.0, -1.0, 1.0), (-1.0, 1.0, -1.0), (-1.0, 1.0, 1.0), (1.0, -1.0, -1.0), (1.0, -1.0, 1.0), (1.0, 1.0, -1.0), (1.0, 1.0, 1.0)], [], [(0, 1, 3, 2), (2, 3, 7, 6), (6, 7, 5, 4), (4, 5, 1, 0), (2, 6, 4, 0), (7, 3, 1, 5)])
me_cube_001.materials.append(mat_material_001)
me_cube_001.use_remesh_preserve_volume = False
me_cube_001.use_remesh_preserve_attributes = False
me_cube_001.use_mirror_vertex_groups = False
me_cube_001.update()
me_cube_007 = bpy.data.meshes.new('Cube.007')
me_cube_007.from_pydata([(-0.7122, -3.409, -1.0), (-0.7122, -3.409, 1.0), (-0.7122, -1.409, -1.0), (-0.7122, -1.409, 1.0), (0.7122, -3.409, -1.0), (0.7122, -3.409, 1.0), (0.7122, -1.409, -1.0), (0.7122, -1.409, 1.0), (-0.425, -13.02, -0.425), (-0.425, -13.02, 0.425), (-0.425, 13.38, -1.224), (-0.425, 16.5, 0.9324), (0.425, -13.02, -0.425), (0.425, -13.02, 0.425), (0.425, 13.38, -1.224), (0.425, 16.5, 0.933), (-0.425, -0.7889, -0.425), (-0.425, -0.7889, 0.425), (0.425, -0.7889, -0.425), (0.425, -0.7889, 0.425), (-0.425, -0.7889, 0.9324), (0.425, -0.7889, -1.224), (-0.425, -0.7889, -1.224), (0.425, -0.7889, 0.933), (-0.425, 13.38, -0.1459), (0.425, 13.38, -0.1453), (-0.425, 16.5, -0.1459), (0.425, 16.5, -0.1453)], [], [(0, 1, 3, 2), (2, 3, 7, 6), (6, 7, 5, 4), (4, 5, 1, 0), (2, 6, 4, 0), (7, 3, 1, 5), (22, 20, 11, 24, 10), (18, 19, 13, 12), (12, 13, 9, 8), (16, 18, 12, 8), (19, 17, 9, 13), (23, 20, 17, 19), (22, 21, 18, 16), (8, 9, 17, 16), (14, 25, 15, 23, 21), (10, 14, 21, 22), (11, 20, 23, 15), (10, 24, 25, 14), (26, 11, 15, 27), (15, 25, 27), (25, 24, 26, 27), (24, 11, 26)])
me_cube_007.polygons.foreach_set('material_index', [1, 1, 1, 1, 1, 1, 0, 1, 1, 1, 1, 0, 0, 1, 0, 0, 0, 0, 0, 0, 0, 0])
_uv = me_cube_007.uv_layers.new(name='UVMap')
_uv.uv.foreach_set('vector', [0.6927, 0.255, 0.6927, 0.4351, 0.6271, 0.4351, 0.6271, 0.255, 0.6927, 0.009329, 0.6927, 0.1898, 0.8212, 0.1898, 0.8212, 0.009329, 0.8856, 0.255, 0.8856, 0.4351, 0.8212, 0.4351, 0.8212, 0.255, 0.6927, 0.255, 0.6927, 0.4351, 0.8212, 0.4351, 0.8212, 0.255, 0.8212, 0.4351, 0.6927, 0.4351, 0.6926, 0.5, 0.8213, 0.5, 0.8212, 0.1898, 0.6927, 0.1898, 0.6927, 0.255, 0.8212, 0.255, 0.4886, 0.8904, 0.2921, 0.8904, 0.2921, 0.3246, 0.3904, 0.4262, 0.4886, 0.4262, 0.7695, 0.5199, 0.8467, 0.5199, 0.8467, 0.9032, 0.7695, 0.9032, 0.9225, 0.9032, 0.9225, 0.9809, 0.8467, 0.9809, 0.8467, 0.9032, 0.7695, 0.5199, 0.6928, 0.5199, 0.6928, 0.9032, 0.7695, 0.9032, 0.8467, 0.5199, 0.9225, 0.5199, 0.9225, 0.9032, 0.8467, 0.9032, 0.2921, 0.934, 0.2151, 0.9339, 0.2151, 0.8904, 0.2921, 0.8904, 0.4882, 0.8904, 0.5653, 0.8904, 0.5653, 0.9562, 0.4882, 0.9562, 0.6181, 0.9032, 0.6928, 0.9032, 0.6928, 0.5199, 0.6181, 0.5199, 0.01828, 0.4262, 0.1166, 0.4262, 0.2151, 0.3246, 0.2151, 0.8904, 0.01828, 0.8904, 0.5653, 0.4262, 0.4886, 0.4262, 0.4886, 0.8904, 0.5653, 0.8904, 0.2921, 0.3246, 0.2921, 0.8904, 0.2151, 0.8904, 0.2151, 0.3246, 0.2921, 0.02629, 0.2921, 0.1235, 0.2151, 0.1236, 0.2151, 0.02634, 0.2921, 0.2256, 0.2921, 0.3246, 0.2151, 0.3246, 0.2151, 0.2256, 0.2151, 0.3246, 0.1166, 0.4262, 0.1166, 0.3246, 0.2151, 0.1236, 0.2921, 0.1235, 0.2921, 0.2256, 0.2151, 0.2256, 0.3904, 0.4262, 0.2921, 0.3246, 0.3904, 0.3246])
me_cube_007.materials.append(mat_espadaquebrada)
me_cube_007.materials.append(mat_caboespadaquebrada)
me_cube_007.use_remesh_preserve_volume = False
me_cube_007.use_remesh_preserve_attributes = False
me_cube_007.use_mirror_vertex_groups = False
me_cube_007.update()
me_cube_008 = bpy.data.meshes.new('Cube.008')
me_cube_008.from_pydata([(-0.6488, -4.151, -0.2848), (-0.6488, -4.151, 0.2945), (-0.6488, -2.217, -0.2848), (-0.6488, -2.217, 0.2945), (0.6475, -4.151, -0.2848), (0.6475, -4.151, 0.2945), (0.6475, -2.217, -0.2848), (0.6475, -2.217, 0.2945), (0.4302, 4.811, 0.1974), (0.4302, 4.811, -0.1877), (0.4302, -4.774, 0.1974), (0.4302, -4.774, -0.1877), (-0.4315, 4.811, 0.1974), (-0.4315, 4.811, -0.1877), (-0.4315, -4.774, 0.1974), (-0.4315, -4.774, -0.1877), (-0.6488, 2.222, -0.2848), (-0.6488, 2.222, 0.2945), (-0.6488, 4.157, -0.2848), (-0.6488, 4.157, 0.2945), (0.6475, 2.222, -0.2848), (0.6475, 2.222, 0.2945), (0.6475, 4.157, -0.2848), (0.6475, 4.157, 0.2945), (0.2477, -4.748, 0.1159), (0.2477, -4.748, -0.1062), (-0.2491, -4.748, 0.1159), (-0.2491, -4.748, -0.1062), (-0.0006523, -6.541, 0.004855), (0.2477, 4.797, 0.1159), (0.2477, 4.797, -0.1062), (-0.2491, 4.797, 0.1159), (-0.2491, 4.797, -0.1062), (-0.0006523, 6.591, 0.004855)], [], [(0, 1, 3, 2), (2, 3, 7, 6), (6, 7, 5, 4), (4, 5, 1, 0), (2, 6, 4, 0), (7, 3, 1, 5), (13, 9, 11, 15), (11, 10, 14, 15), (9, 8, 10, 11), (13, 12, 8, 9), (15, 14, 12, 13), (16, 17, 19, 18), (18, 19, 23, 22), (22, 23, 21, 20), (20, 21, 17, 16), (18, 22, 20, 16), (23, 19, 17, 21), (8, 12, 14, 10), (25, 24, 28), (24, 26, 28), (26, 27, 28), (27, 25, 28), (30, 33, 29), (29, 33, 31), (31, 33, 32), (32, 33, 30)])
_uv = me_cube_008.uv_layers.new(name='UVMap')
_uv.uv.foreach_set('vector', [0.5364, 0.2241, 0.4649, 0.2241, 0.4649, 0.3913, 0.5364, 0.3913, 0.6016, 0.3913, 0.5364, 0.3913, 0.5364, 0.4541, 0.6016, 0.4541, 0.6731, 0.3913, 0.6016, 0.3913, 0.6016, 0.2241, 0.6731, 0.2241, 0.5364, 0.1564, 0.6016, 0.1564, 0.6016, 0.2241, 0.5364, 0.2241, 0.3999, 0.3913, 0.4649, 0.3913, 0.4649, 0.2241, 0.3999, 0.2241, 0.6016, 0.3913, 0.5364, 0.3913, 0.5364, 0.2241, 0.6016, 0.2241, 0.09606, 0.9434, 0.1461, 0.9434, 0.1461, 0.05864, 0.09606, 0.05864, 0.2012, 0.006499, 0.2515, 0.006499, 0.2515, 0.05864, 0.2012, 0.05864, 0.3065, 0.9434, 0.2515, 0.9434, 0.2515, 0.05864, 0.3065, 0.05864, 0.2515, 0.9434, 0.2012, 0.9434, 0.2012, 0.9918, 0.2515, 0.9918, 0.2012, 0.05864, 0.1461, 0.05864, 0.1461, 0.9434, 0.2012, 0.9434, 0.7501, 0.6676, 0.6787, 0.6676, 0.6787, 0.8348, 0.7501, 0.8348, 0.8154, 0.8348, 0.7501, 0.8348, 0.7501, 0.8976, 0.8154, 0.8976, 0.8869, 0.8348, 0.8154, 0.8348, 0.8154, 0.6676, 0.8869, 0.6676, 0.7501, 0.5999, 0.8154, 0.5999, 0.8154, 0.6676, 0.7501, 0.6676, 0.6137, 0.8348, 0.6787, 0.8348, 0.6787, 0.6676, 0.6137, 0.6676, 0.8154, 0.8348, 0.7501, 0.8348, 0.7501, 0.6676, 0.8154, 0.6676, 0.2515, 0.9434, 0.2012, 0.9434, 0.2012, 0.05864, 0.2515, 0.05864, 0.8126, 0.3113, 0.7724, 0.2984, 0.8666, 0.02211, 0.9648, 0.2984, 0.917, 0.3113, 0.8666, 0.02211, 0.917, 0.3113, 0.866, 0.3178, 0.8666, 0.02211, 0.866, 0.3178, 0.8126, 0.3113, 0.8666, 0.02211, 0.4053, 0.6217, 0.4594, 0.9109, 0.3651, 0.6346, 0.5575, 0.6346, 0.4594, 0.9109, 0.5098, 0.6217, 0.5098, 0.6217, 0.4594, 0.9109, 0.4588, 0.6152, 0.4588, 0.6152, 0.4594, 0.9109, 0.4053, 0.6217])
me_cube_008.materials.append(mat_espada_bastao)
me_cube_008.use_remesh_preserve_volume = False
me_cube_008.use_remesh_preserve_attributes = False
me_cube_008.use_mirror_vertex_groups = False
me_cube_008.update()
me_cube_003 = bpy.data.meshes.new('Cube.003')
me_cube_003.from_pydata([(-1.0, -0.262, -1.345), (-1.0, -0.259, 0.3149), (-1.0, 0.242, -1.345), (-1.0, 0.245, 0.3149), (1.0, -0.262, -1.345), (1.0, -0.259, 0.3149), (1.0, 0.242, -1.345), (1.0, 0.245, 0.3149), (-1.0, -0.986, 7.693), (-1.0, 1.293, 0.7204), (1.0, -0.986, 7.693), (1.0, 1.293, 0.7204), (-1.0, 1.293, 0.3149), (1.0, 1.293, 0.3149), (-1.0, -0.986, 0.3149), (1.0, -0.986, 0.3149), (-1.0, -0.561, 9.303), (-1.0, 0.245, 10.18), (1.0, -0.561, 9.303), (1.0, 0.245, 10.18), (-1.0, 0.6885, 7.693), (1.0, 0.6885, 7.693), (1.0, 0.5475, 4.206), (-1.0, 0.5475, 4.206)], [], [(0, 1, 3, 2), (2, 3, 7, 6), (6, 7, 5, 4), (4, 5, 1, 0), (2, 6, 4, 0), (13, 12, 9, 11), (7, 3, 12, 13), (1, 5, 15, 14), (19, 17, 16, 18), (18, 16, 8, 10), (17, 19, 21, 20), (22, 23, 20, 21), (11, 9, 23, 22), (3, 1, 14, 8, 16, 17, 20, 23, 9, 12), (14, 15, 10, 8), (5, 7, 13, 11, 22, 21, 19, 18, 10, 15)])
me_cube_003.polygons.foreach_set('material_index', [1, 1, 1, 1, 1, 0, 0, 0, 0, 0, 0, 0, 0, 0, 0, 0])
_uv = me_cube_003.uv_layers.new(name='UVMap')
_uv.uv.foreach_set('vector', [0.7883, 0.601, 0.7883, 0.4809, 0.7424, 0.4809, 0.7424, 0.601, 0.7424, 0.601, 0.7424, 0.4809, 0.7011, 0.4809, 0.7011, 0.601, 0.7011, 0.601, 0.7011, 0.4809, 0.6591, 0.4809, 0.6591, 0.601, 0.829, 0.601, 0.829, 0.4809, 0.7883, 0.4809, 0.7883, 0.601, 0.7011, 0.6455, 0.7011, 0.601, 0.6591, 0.601, 0.6591, 0.6455, 0.2858, 0.8988, 0.245, 0.8988, 0.245, 0.8642, 0.2858, 0.8642, 0.2853, 0.9917, 0.2453, 0.9917, 0.2452, 0.8993, 0.2852, 0.8993, 0.5133, 0.9665, 0.4716, 0.9665, 0.4716, 0.8988, 0.5133, 0.8988, 0.5133, 0.005673, 0.4715, 0.005673, 0.4715, 0.08513, 0.5133, 0.08513, 0.5133, 0.08513, 0.4715, 0.08513, 0.4715, 0.2325, 0.5133, 0.2325, 0.245, 0.005673, 0.2858, 0.005673, 0.2858, 0.2325, 0.245, 0.2325, 0.2858, 0.54, 0.245, 0.54, 0.245, 0.2325, 0.2858, 0.2325, 0.2858, 0.8642, 0.245, 0.8642, 0.245, 0.54, 0.2858, 0.54, 0.1554, 0.8988, 0.1125, 0.8988, 0.05054, 0.8988, 0.05263, 0.2325, 0.0893, 0.08513, 0.1582, 0.005673, 0.1953, 0.2325, 0.1823, 0.54, 0.2448, 0.8642, 0.2447, 0.8988, 0.4715, 0.8988, 0.5133, 0.8988, 0.5133, 0.2325, 0.4715, 0.2325, 0.4118, 0.8988, 0.3707, 0.8988, 0.2852, 0.8988, 0.2852, 0.8642, 0.3462, 0.54, 0.3349, 0.2325, 0.3712, 0.005673, 0.4369, 0.08513, 0.4714, 0.2325, 0.4711, 0.8988])
me_cube_003.materials.append(mat_espada_azagaia)
me_cube_003.materials.append(mat_cabo_azagaia)
me_cube_003.use_remesh_preserve_volume = False
me_cube_003.use_remesh_preserve_attributes = False
me_cube_003.use_mirror_vertex_groups = False
me_cube_003.update()
arm_armature_001 = bpy.data.armatures.new('Armature.001')  # bones are not reproduced

# ---- objects
ob_enemy = bpy.data.objects.new('Enemy', me_cube_002)
ob_osso = bpy.data.objects.new('Osso', arm_armature_001)
ob_abejide = bpy.data.objects.new('Abejide', me_cube_006)
ob_inkayamba = bpy.data.objects.new('Inkayamba', me_cube_005)
ob_floor = bpy.data.objects.new('Floor', me_cube_001)
ob_espadaquebrada = bpy.data.objects.new('EspadaQuebrada', me_cube_007)
ob_bastao = bpy.data.objects.new('Bastao', me_cube_008)
ob_azagaia = bpy.data.objects.new('Azagaia', me_cube_003)

# ---- transforms, parenting, visibility, modifiers, constraints
ob_enemy.location = (3.713, -3.206, -2.225)
ob_enemy.scale = (1.0, 1.0, 3.204)
ob_enemy.lineart.crease_threshold = 0.0
ob_osso.location = (3.392, 3.776, -2.574)
ob_osso.show_in_front = True
ob_osso.lineart.crease_threshold = 0.0
ob_abejide.parent = ob_osso
ob_abejide.matrix_parent_inverse = Matrix(((1.0, 0.0, 0.0, -3.392), (0.0, 1.0, 0.0, -3.776), (0.0, 0.0, 1.0, 2.574), (0.0, 0.0, 0.0, 1.0)))
ob_abejide.location = (3.392, 3.776, -4.175)
ob_abejide.rotation_euler = (0.7854, 2.892e-14, -3.142)
ob_abejide.scale = (0.6, 1.0, 1.0)
ob_abejide.lineart.crease_threshold = 0.0
_vg = ob_abejide.vertex_groups.new(name='Bone')
for _i, _w in zip([6, 7, 18, 19, 20, 21, 22, 23, 94], [1.0, 1.0, 1.0, 1.0, 1.0, 1.0, 1.0, 1.0, 0.0]): _vg.add([_i], _w, 'REPLACE')
_vg = ob_abejide.vertex_groups.new(name='Bone.002')
for _i, _w in zip([8, 9, 24, 25, 26, 27, 28, 29, 30, 31, 32, 33, 34, 35, 36, 37, 38, 39, 40, 41, 42, 43, 44, 45, 46, 47, 48, 49, 50, 51, 52, 53, 54, 55, 56, 57, 58, 59, 60, 61, 62, 63, 64, 65, 66, 67, 68, 69, 70, 71, 72, 73, 74, 75, 76, 77, 78, 79, 80, 81, 82, 83, 84, 85], [1.0, 1.0, 0.9998, 1.0, 1.0, 1.0, 1.0, 1.0, 1.0, 1.0, 1.0, 1.0, 1.0, 1.0, 0.9999, 1.0, 1.0, 1.0, 1.0, 1.0, 1.0, 1.0, 1.0, 1.0, 1.77e-30, 1.435e-11, 1.109e-11, 1.488e-24, 5.378e-27, 1.871e-11, 2.662e-44, 1.379e-16, 3.483e-39, 9.529e-13, 5.605e-30, 3.485e-10, 8.338e-14, 1.975e-26, 2.728e-35, 4.185e-11, 1.395e-26, 1.732e-09, 7.514e-12, 5.233e-33, 1.247e-24, 1.008e-15, 1.218e-08, 0.0, 1.772e-06, 3.659e-42, 3.045e-16, 2.084e-13, 6.629e-11, 2.125e-22, 4.901e-15, 3.503e-44, 2.974e-13, 0.0, 6.946e-05, 1.441e-12, 0.0, 0.0, 1.649e-06, 9.738e-25]): _vg.add([_i], _w, 'REPLACE')
_vg = ob_abejide.vertex_groups.new(name='Bone.003')
for _i, _w in zip([1, 4, 5, 6, 7, 8, 9, 10, 11, 12, 13, 14, 15, 16, 18, 19, 20, 21, 22, 23, 24, 25, 26, 27, 28, 29, 30, 31, 32, 33, 34, 35, 36, 37, 38, 39, 40, 41, 42, 43, 44, 45, 86, 87, 88, 89, 90, 91, 92, 93, 94, 98, 99], [0.0, 0.0, 0.0, 0.0, 0.0, 1.0, 1.0, 0.0, 0.0, 0.0, 0.0, 0.0, 0.0, 0.0, 0.0, 0.0, 0.0, 0.0, 0.0, 0.0, 1.0, 1.0, 1.0, 1.0, 0.9997, 1.0, 1.0, 1.0, 1.0, 1.0, 1.0, 1.0, 1.0, 1.0, 1.0, 1.0, 1.0, 1.0, 1.0, 1.0, 1.0, 1.0, 1.401e-45, 1.644e-10, 1.774e-23, 3.244e-11, 5.533e-06, 6.341e-28, 2.807e-11, 1.264e-16, 0.0, 0.0, 0.0]): _vg.add([_i], _w, 'REPLACE')
_vg = ob_abejide.vertex_groups.new(name='Bone.004')
for _i, _w in zip([6, 7, 9, 10, 11, 12, 13, 14, 15, 16, 17, 86, 87, 88, 89, 90, 91, 92, 93], [0.0, 4.443e-28, 0.0, 1.143e-10, 1.993e-16, 1.117e-41, 1.146e-22, 0.0, 2.82e-05, 5.858e-24, 1.732e-23, 1.0, 1.0, 1.0, 0.999, 1.0, 0.9972, 1.0, 1.0]): _vg.add([_i], _w, 'REPLACE')
_vg = ob_abejide.vertex_groups.new(name='Bone.007')
for _i, _w in zip([2, 5, 6, 7, 8, 10, 11, 12, 13, 14, 15, 16, 17, 20, 21, 22, 23, 27, 66, 67, 68, 69, 74, 75, 76, 77, 82, 83, 84, 85, 86, 87, 88, 89, 90, 91, 92, 93, 96, 99], [0.0, 0.0, 0.0, 0.0, 0.0, 2.269e-06, 1.07e-07, 4.055e-08, 5.881e-10, 1.032e-06, 3.92e-11, 6.669e-07, 2.343e-11, 0.0, 0.0, 0.0, 0.0, 0.0, 1.0, 1.0, 1.0, 1.0, 1.0, 1.0, 1.0, 1.0, 1.0, 1.0, 1.0, 0.9919, 2.269e-06, 1.07e-07, 4.055e-08, 5.881e-10, 1.032e-06, 3.92e-11, 6.669e-07, 2.343e-11, 0.0, 0.0]): _vg.add([_i], _w, 'REPLACE')
_vg = ob_abejide.vertex_groups.new(name='Bone.001')
for _i, _w in zip([94, 95, 96, 97, 98, 99], [1.0, 1.0, 1.0, 1.0, 1.0, 1.0]): _vg.add([_i], _w, 'REPLACE')
_vg = ob_abejide.vertex_groups.new(name='Bone.005')
for _i, _w in zip([0, 1, 2, 3, 4, 5, 21, 22, 23, 27, 28, 93, 94, 95, 96, 97, 98, 99], [1.0, 1.0, 1.0, 1.0, 1.0, 1.0, 0.0, 0.0, 0.0, 0.0, 0.0, 0.0, 2.807e-05, 2.177e-10, 1.675e-06, 1.726e-05, 4.285e-19, 2.299e-16]): _vg.add([_i], _w, 'REPLACE')
_vg = ob_abejide.vertex_groups.new(name='Bone.008')
for _i, _w in zip([8, 9, 22, 25, 28, 29, 30, 31, 32, 33, 34, 35, 36, 37, 38, 39, 40, 41, 42, 44, 46, 47, 48, 49, 50, 51, 52, 53, 54, 55, 56, 57, 58, 59, 60, 61, 62, 63, 64, 65, 66, 67, 68, 69, 70, 71, 72, 73, 74, 75, 76, 77, 78, 79, 80, 81, 82, 83, 84, 85], [0.0, 0.0, 0.0, 0.0, 0.0, 0.0, 7.289e-07, 5.66e-17, 0.0, 2.065e-22, 0.0, 0.0, 0.0, 0.0, 0.0, 0.0, 0.0, 0.0, 0.0, 0.0, 0.0, 0.0, 0.0, 0.0, 1.0, 1.0, 1.0, 1.0, 0.995, 1.0, 1.0, 1.0, 0.9999, 1.0, 1.0, 1.0, 0.0, 0.0, 0.0, 0.0, 3.684e-15, 1.077e-07, 1.24e-11, 1.567e-21, 4.473e-11, 1.98e-18, 1.143e-11, 2.412e-05, 0.0, 1.622e-12, 1.964e-06, 1.334e-19, 1.029e-06, 1.048e-17, 9.281e-12, 1.177e-12, 4.57e-25, 7.293e-32, 1.109e-12, 1.882e-20]): _vg.add([_i], _w, 'REPLACE')
_vg = ob_abejide.vertex_groups.new(name='Bone.009')
for _i, _w in zip([6, 8, 9, 19, 20, 23, 24, 25, 26, 27, 29, 30, 31, 32, 33, 34, 35, 36, 37, 38, 39, 40, 41, 42, 43, 44, 45, 46, 47, 48, 49, 50, 51, 52, 53, 54, 55, 56, 57, 58, 59, 60, 61, 62, 63, 64, 65, 66, 68, 69, 70, 71, 72, 74, 75, 77, 79, 80, 81, 82, 83, 84, 85], [0.0, 3.626e-29, 2.932e-12, 0.0, 0.0, 0.0, 1.085e-07, 0.0, 3.748e-12, 2.085e-10, 2.044e-07, 8.492e-10, 1.503e-18, 4.76e-13, 3.078e-12, 1.351e-07, 5.41e-08, 6.779e-06, 5.889e-11, 1.56e-12, 3.756e-07, 5.026e-10, 4.682e-05, 4.963e-06, 7.524e-12, 8.096e-05, 1.775e-08, 1.0, 1.0, 1.0, 1.0, 3.309e-05, 9.903e-05, 6.754e-11, 5.151e-05, 1.0, 1.0, 1.0, 1.0, 9.309e-06, 1.215e-07, 2.687e-06, 6.098e-07, 1.0, 1.0, 0.9997, 1.0, 0.0, 0.0, 0.0, 0.0, 0.0, 0.0, 0.0, 0.0, 0.0, 0.0, 0.0, 0.0, 0.0, 0.0, 0.0, 0.0]): _vg.add([_i], _w, 'REPLACE')
_vg = ob_abejide.vertex_groups.new(name='Bone.010')
for _i, _w in zip([2, 5, 9, 10, 11, 12, 13, 14, 15, 16, 17, 18, 19, 20, 21, 22, 23, 24, 25, 26, 27, 28, 29, 30, 31, 32, 33, 34, 35, 36, 37, 38, 39, 40, 41, 42, 43, 44, 45, 46, 47, 48, 49, 50, 51, 52, 53, 54, 55, 56, 57, 58, 59, 60, 61, 62, 63, 64, 65, 66, 67, 68, 69, 70, 71, 72, 73, 74, 75, 76, 77, 78, 79, 80, 81, 82, 83, 84, 85, 86, 87, 88, 89, 90, 91, 92, 93, 96, 99], [0.0, 0.0, 0.0, 0.9892, 1.0, 0.9999, 1.0, 1.0, 1.0, 1.0, 1.0, 0.0, 0.0, 0.0, 0.0, 0.0, 0.0, 7.394e-13, 2.594e-09, 7.076e-05, 6.395e-09, 2.357e-23, 2.967e-11, 2.016e-10, 3.983e-10, 0.0, 3.362e-09, 1.206e-18, 2.592e-23, 1.288e-14, 5.439e-15, 1.434e-22, 2.513e-09, 6.624e-22, 2.6e-25, 1.749e-09, 1.367e-07, 7.732e-12, 3.595e-08, 0.0, 0.0, 0.0, 0.0, 0.0, 0.0, 0.0, 0.0, 0.0, 0.0, 0.0, 0.0, 0.0, 0.0, 0.0, 0.0, 0.0, 0.0, 0.0, 0.0, 3.023e-35, 1.537e-14, 9.912e-29, 1.483e-23, 1.762e-28, 1.002e-26, 5.5e-29, 5.859e-14, 2.182e-28, 0.0, 4.718e-14, 2.763e-23, 6.241e-26, 0.0, 3.936e-26, 1.545e-23, 2.028e-12, 6.966e-25, 1.907e-28, 8.341e-30, 1.216e-19, 3.533e-20, 1.772e-20, 1.143e-14, 8.42e-11, 8.293e-08, 2.629e-28, 0.004992, 0.0, 0.0]): _vg.add([_i], _w, 'REPLACE')
_vg = ob_abejide.vertex_groups.new(name='Bone.011')
for _i, _w in zip([6, 23, 27, 28, 29, 34, 35, 36, 37, 38, 39, 40, 41, 42, 43, 44, 45, 46, 47, 48, 49, 50, 51, 52, 53, 54, 55, 56, 57, 58, 59, 60, 61, 62, 63, 64, 65, 66, 67, 68, 69, 70, 71, 72, 73, 74, 75, 76, 77, 78, 79, 80, 81, 82, 83, 84, 85], [0.0, 0.0, 0.0, 0.0, 0.0, 0.0, 0.0, 0.0, 0.0, 0.01019, 7.393e-13, 0.002072, 1.943e-09, 0.01215, 3.413e-12, 0.01384, 0.0, 8.854e-23, 5.023e-22, 4.236e-15, 7.897e-16, 7.837e-24, 5.358e-22, 1.605e-15, 8.315e-15, 3.451e-11, 8.962e-11, 1.181e-26, 5.189e-24, 5.841e-14, 1.83e-29, 9.318e-14, 3.602e-23, 4.779e-09, 1.126e-24, 8.843e-09, 1.843e-23, 0.0, 0.0, 0.0, 0.0, 0.0, 0.0, 0.0, 0.0, 0.0, 0.0, 0.0, 0.0, 0.0, 0.0, 0.0, 0.0, 0.0, 0.0, 0.0, 0.0]): _vg.add([_i], _w, 'REPLACE')
_vg = ob_abejide.vertex_groups.new(name='Bone.006')
for _i, _w in zip([9, 27, 28, 30, 31, 32, 33, 34, 35, 36, 37, 38, 39, 40, 41, 42, 43, 44, 45, 46, 47, 48, 49, 50, 51, 52, 56, 57, 59, 60, 61, 63, 65, 66, 68, 70, 71, 72, 73, 74, 75, 76, 77, 78, 79, 80, 81, 82, 83, 84, 85], [0.0, 0.0, 0.0, 0.0, 0.0, 0.0, 0.0, 0.0, 0.0, 0.0, 0.0, 0.0, 0.0, 0.0, 0.0, 0.0, 0.0, 0.0, 0.0, 0.0, 0.0, 0.0, 0.0, 0.0, 0.0, 0.0, 0.0, 0.0, 0.0, 0.0, 0.0, 0.0, 0.0, 0.0, 0.0, 0.9993, 1.0, 1.0, 1.0, 0.9997, 1.0, 1.0, 0.9977, 1.0, 1.0, 1.0, 1.0, 0.0, 0.0, 0.0, 0.0]): _vg.add([_i], _w, 'REPLACE')
_vg = ob_abejide.vertex_groups.new(name='Bone.012')
for _i, _w in zip([12, 15, 17, 88, 91, 93], [0.0, 0.0, 0.0, 0.0, 0.0, 0.0]): _vg.add([_i], _w, 'REPLACE')
_m = ob_abejide.modifiers.new('Armature.001', 'ARMATURE')
_m.object = ob_osso
ob_inkayamba.parent = ob_osso
ob_inkayamba.matrix_parent_inverse = Matrix(((1.0, 0.0, 0.0, -3.392), (0.0, 1.0, 0.0, -3.776), (0.0, 0.0, 1.0, 2.574), (0.0, 0.0, 0.0, 1.0)))
ob_inkayamba.location = (0.9054, 3.653, -1.602)
ob_inkayamba.rotation_euler = (1.564, 2.776e-17, -2.168e-19)
ob_inkayamba.scale = (0.08334, 1.0, 1.0)
ob_inkayamba.lineart.crease_threshold = 0.0
_vg = ob_inkayamba.vertex_groups.new(name='Bone')
_vg = ob_inkayamba.vertex_groups.new(name='Bone.003')
_vg = ob_inkayamba.vertex_groups.new(name='Bone.006')
_vg = ob_inkayamba.vertex_groups.new(name='Bone.007')
_vg = ob_inkayamba.vertex_groups.new(name='Bone.008')
_vg = ob_inkayamba.vertex_groups.new(name='Bone.009')
_vg = ob_inkayamba.vertex_groups.new(name='Bone.004')
_vg = ob_inkayamba.vertex_groups.new(name='Bone.010')
_vg = ob_inkayamba.vertex_groups.new(name='Bone.012')
for _i, _w in zip([0, 1, 2, 3, 4, 5, 6, 7, 8, 9, 10, 11, 12, 13, 14, 15, 16, 17, 18, 19, 20, 21, 22, 23, 24, 25, 26, 27, 28, 29], [1.0, 1.0, 0.9927, 1.0, 1.0, 1.0, 0.9998, 0.9888, 1.0, 1.0, 1.0, 1.0, 1.0, 1.0, 1.0, 1.0, 1.0, 1.0, 1.0, 1.0, 1.0, 1.0, 1.0, 1.0, 1.0, 1.0, 0.9999, 1.0, 1.0, 0.9999]): _vg.add([_i], _w, 'REPLACE')
_vg = ob_inkayamba.vertex_groups.new(name='Bone.001')
_vg = ob_inkayamba.vertex_groups.new(name='Bone.005')
_m = ob_inkayamba.modifiers.new('Armature', 'ARMATURE')
_m.object = ob_osso
ob_floor.location = (3.037, 3.534, -6.398)
ob_floor.scale = (8.732, 8.732, 2.066)
ob_floor.lineart.crease_threshold = 0.0
ob_espadaquebrada.parent = ob_osso
ob_espadaquebrada.matrix_parent_inverse = Matrix(((1.0, 0.0, 0.0, -3.392), (0.0, 1.0, 0.0, -3.776), (0.0, 0.0, 1.0, 2.574), (0.0, 0.0, 0.0, 1.0)))
ob_espadaquebrada.location = (0.8876, 2.821, -1.604)
ob_espadaquebrada.rotation_euler = (0.0, -0.0, -3.142)
ob_espadaquebrada.scale = (0.4152, 0.1495, 0.4152)
ob_espadaquebrada.lineart.crease_threshold = 0.0
_vg = ob_espadaquebrada.vertex_groups.new(name='Bone')
_vg = ob_espadaquebrada.vertex_groups.new(name='Bone.003')
_vg = ob_espadaquebrada.vertex_groups.new(name='Bone.006')
_vg = ob_espadaquebrada.vertex_groups.new(name='Bone.007')
_vg = ob_espadaquebrada.vertex_groups.new(name='Bone.008')
_vg = ob_espadaquebrada.vertex_groups.new(name='Bone.009')
_vg = ob_espadaquebrada.vertex_groups.new(name='Bone.004')
_vg = ob_espadaquebrada.vertex_groups.new(name='Bone.010')
_vg = ob_espadaquebrada.vertex_groups.new(name='Bone.012')
for _i, _w in zip([0, 1, 2, 3, 4, 5, 6, 7, 8, 9, 10, 11, 12, 13, 14, 15, 16, 17, 18, 19, 20, 21, 22, 23, 24, 25, 26, 27], [1.0, 1.0, 1.0, 1.0, 1.0, 1.0, 1.0, 1.0, 1.0, 1.0, 1.0, 1.0, 1.0, 1.0, 0.9998, 1.0, 1.0, 1.0, 1.0, 1.0, 1.0, 1.0, 1.0, 1.0, 1.0, 1.0, 1.0, 1.0]): _vg.add([_i], _w, 'REPLACE')
_vg = ob_espadaquebrada.vertex_groups.new(name='Bone.001')
_vg = ob_espadaquebrada.vertex_groups.new(name='Bone.005')
_m = ob_espadaquebrada.modifiers.new('Armature', 'ARMATURE')
_m.object = ob_osso
ob_bastao.parent = ob_osso
ob_bastao.matrix_parent_inverse = Matrix(((1.0, 0.0, 0.0, -3.392), (0.0, 1.0, 0.0, -3.776), (0.0, 0.0, 1.0, 2.574), (0.0, 0.0, 0.0, 1.0)))
ob_bastao.location = (0.9039, 2.401, -1.614)
ob_bastao.scale = (0.4459, 1.0, 1.0)
ob_bastao.lineart.crease_threshold = 0.0
_vg = ob_bastao.vertex_groups.new(name='Bone')
_vg = ob_bastao.vertex_groups.new(name='Bone.003')
_vg = ob_bastao.vertex_groups.new(name='Bone.006')
_vg = ob_bastao.vertex_groups.new(name='Bone.007')
_vg = ob_bastao.vertex_groups.new(name='Bone.008')
_vg = ob_bastao.vertex_groups.new(name='Bone.009')
_vg = ob_bastao.vertex_groups.new(name='Bone.004')
_vg = ob_bastao.vertex_groups.new(name='Bone.010')
_vg = ob_bastao.vertex_groups.new(name='Bone.012')
for _i, _w in zip([0, 1, 2, 3, 4, 5, 6, 7, 8, 9, 10, 11, 12, 13, 14, 15, 16, 17, 18, 19, 20, 21, 22, 23, 24, 25, 26, 27, 28, 29, 30, 31, 32, 33], [1.0, 1.0, 1.0, 1.0, 0.9979, 1.0, 1.0, 1.0, 1.0, 1.0, 1.0, 0.9998, 1.0, 1.0, 1.0, 1.0, 1.0, 1.0, 1.0, 1.0, 1.0, 1.0, 1.0, 1.0, 1.0, 0.9998, 1.0, 1.0, 1.0, 1.0, 0.9998, 1.0, 1.0, 1.0]): _vg.add([_i], _w, 'REPLACE')
_vg = ob_bastao.vertex_groups.new(name='Bone.001')
_vg = ob_bastao.vertex_groups.new(name='Bone.005')
_m = ob_bastao.modifiers.new('Armature', 'ARMATURE')
_m.object = ob_osso
ob_azagaia.parent = ob_osso
ob_azagaia.matrix_parent_inverse = Matrix(((1.0, 0.0, 0.0, -3.392), (0.0, 1.0, 0.0, -3.776), (0.0, 0.0, 1.0, 2.574), (0.0, 0.0, 0.0, 1.0)))
ob_azagaia.location = (0.9242, 3.705, -1.628)
ob_azagaia.rotation_euler = (-4.704, 0.0, 3.553e-15)
ob_azagaia.scale = (0.2247, 1.0, 1.0)
ob_azagaia.lineart.crease_threshold = 0.0
_vg = ob_azagaia.vertex_groups.new(name='Bone')
_vg = ob_azagaia.vertex_groups.new(name='Bone.003')
_vg = ob_azagaia.vertex_groups.new(name='Bone.006')
_vg = ob_azagaia.vertex_groups.new(name='Bone.007')
_vg = ob_azagaia.vertex_groups.new(name='Bone.008')
_vg = ob_azagaia.vertex_groups.new(name='Bone.009')
_vg = ob_azagaia.vertex_groups.new(name='Bone.004')
_vg = ob_azagaia.vertex_groups.new(name='Bone.010')
_vg = ob_azagaia.vertex_groups.new(name='Bone.012')
for _i, _w in zip([0, 1, 2, 3, 4, 5, 6, 7, 8, 9, 10, 11, 12, 13, 14, 15, 16, 17, 18, 19, 20, 21, 22, 23], [1.0, 1.0, 1.0, 1.0, 1.0, 1.0, 1.0, 1.0, 1.0, 1.0, 1.0, 1.0, 1.0, 1.0, 1.0, 1.0, 1.0, 1.0, 1.0, 1.0, 1.0, 1.0, 1.0, 1.0]): _vg.add([_i], _w, 'REPLACE')
_vg = ob_azagaia.vertex_groups.new(name='Bone.001')
_vg = ob_azagaia.vertex_groups.new(name='Bone.005')
_m = ob_azagaia.modifiers.new('Armature', 'ARMATURE')
_m.object = ob_osso

# ---- collection membership
col_collection_2.objects.link(ob_enemy)
col_collection_2.objects.link(ob_osso)
col_collection_2.objects.link(ob_abejide)
col_collection_2.objects.link(ob_inkayamba)
col_collection_3.objects.link(ob_floor)
col_collection_3.objects.link(ob_espadaquebrada)
col_collection_3.objects.link(ob_bastao)
col_collection_3.objects.link(ob_azagaia)

# ---- scene / render settings (as saved in the file)
scene.frame_start = 1; scene.frame_end = 51; scene.frame_set(19)
scene.render.engine = 'BLENDER_EEVEE_NEXT'
scene.render.resolution_percentage = 50
scene.render.dither_intensity = 0.0
scene.cycles.use_denoising = False
scene.cycles.samples = 128
scene.cycles.sampling_pattern = 'TABULATED_SOBOL'
scene.cycles.light_sampling_threshold = 0.0
scene.cycles.use_adaptive_sampling = False
scene.cycles.use_light_tree = False
scene.cycles.blur_glossy = 0.0
scene.cycles.sample_clamp_indirect = 0.0
scene.view_settings.view_transform = 'Standard'
bpy.context.view_layer.update()

# ---- added for rendering (the .blend has no active camera and no usable light): camera, sun
cam_auto = bpy.data.cameras.new('AutoCamera')
cam_auto.lens = 50.0
cam_auto.sensor_width = 36.0
cam_auto.clip_end = 1000.0
ob_auto_camera = bpy.data.objects.new('AutoCamera', cam_auto)
scene.collection.objects.link(ob_auto_camera)
ob_auto_camera.location = (28.8039, -27.6481, 18.7131)
ob_auto_camera.rotation_euler = (1.09748, -7.21219e-08, 0.694738)
scene.camera = ob_auto_camera
light_auto_sun = bpy.data.lights.new('AutoSun', 'SUN')
light_auto_sun.energy = 3.0
light_auto_sun.angle = 0.0523599
ob_auto_sun = bpy.data.objects.new('AutoSun', light_auto_sun)
scene.collection.objects.link(ob_auto_sun)
ob_auto_sun.rotation_euler = (0.872665, 0.174533, 0.523599)
bpy.context.view_layer.update()
